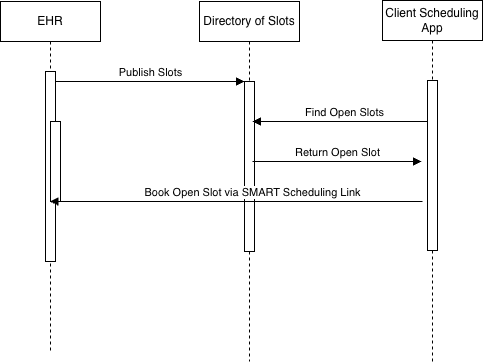

The diagram above was exported from draw.io. Its source (the exported page's mxGraphModel, read from the mxfile embedded in the PNG):
<mxGraphModel dx="1665" dy="824" grid="1" gridSize="10" guides="1" tooltips="1" connect="1" arrows="1" fold="1" page="1" pageScale="1" pageWidth="850" pageHeight="1100" math="0" shadow="0">
  <root>
    <mxCell id="0" />
    <mxCell id="1" parent="0" />
    <mxCell id="aM9ryv3xv72pqoxQDRHE-1" parent="1" style="shape=umlLifeline;perimeter=lifelinePerimeter;whiteSpace=wrap;html=1;container=0;dropTarget=0;collapsible=0;recursiveResize=0;outlineConnect=0;portConstraint=eastwest;newEdgeStyle={&quot;edgeStyle&quot;:&quot;elbowEdgeStyle&quot;,&quot;elbow&quot;:&quot;vertical&quot;,&quot;curved&quot;:0,&quot;rounded&quot;:0};" value="EHR" vertex="1">
      <mxGeometry height="350" width="100" x="58" y="40" as="geometry" />
    </mxCell>
    <mxCell id="aM9ryv3xv72pqoxQDRHE-2" parent="aM9ryv3xv72pqoxQDRHE-1" style="html=1;points=[];perimeter=orthogonalPerimeter;outlineConnect=0;targetShapes=umlLifeline;portConstraint=eastwest;newEdgeStyle={&quot;edgeStyle&quot;:&quot;elbowEdgeStyle&quot;,&quot;elbow&quot;:&quot;vertical&quot;,&quot;curved&quot;:0,&quot;rounded&quot;:0};" value="" vertex="1">
      <mxGeometry height="190" width="10" x="45" y="70" as="geometry" />
    </mxCell>
    <mxCell id="aM9ryv3xv72pqoxQDRHE-4" parent="aM9ryv3xv72pqoxQDRHE-1" style="html=1;points=[];perimeter=orthogonalPerimeter;outlineConnect=0;targetShapes=umlLifeline;portConstraint=eastwest;newEdgeStyle={&quot;edgeStyle&quot;:&quot;elbowEdgeStyle&quot;,&quot;elbow&quot;:&quot;vertical&quot;,&quot;curved&quot;:0,&quot;rounded&quot;:0};" value="" vertex="1">
      <mxGeometry height="80" width="10" x="50" y="120" as="geometry" />
    </mxCell>
    <mxCell id="aM9ryv3xv72pqoxQDRHE-5" parent="1" style="shape=umlLifeline;perimeter=lifelinePerimeter;whiteSpace=wrap;html=1;container=0;dropTarget=0;collapsible=0;recursiveResize=0;outlineConnect=0;portConstraint=eastwest;newEdgeStyle={&quot;edgeStyle&quot;:&quot;elbowEdgeStyle&quot;,&quot;elbow&quot;:&quot;vertical&quot;,&quot;curved&quot;:0,&quot;rounded&quot;:0};" value="Directory of Slots" vertex="1">
      <mxGeometry height="360" width="100" x="257" y="40" as="geometry" />
    </mxCell>
    <mxCell id="aM9ryv3xv72pqoxQDRHE-6" parent="aM9ryv3xv72pqoxQDRHE-5" style="html=1;points=[];perimeter=orthogonalPerimeter;outlineConnect=0;targetShapes=umlLifeline;portConstraint=eastwest;newEdgeStyle={&quot;edgeStyle&quot;:&quot;elbowEdgeStyle&quot;,&quot;elbow&quot;:&quot;vertical&quot;,&quot;curved&quot;:0,&quot;rounded&quot;:0};" value="" vertex="1">
      <mxGeometry height="170" width="10" x="45" y="80" as="geometry" />
    </mxCell>
    <mxCell id="aM9ryv3xv72pqoxQDRHE-7" edge="1" parent="1" source="aM9ryv3xv72pqoxQDRHE-2" style="html=1;verticalAlign=bottom;endArrow=block;edgeStyle=elbowEdgeStyle;elbow=vertical;curved=0;rounded=0;" target="aM9ryv3xv72pqoxQDRHE-6" value="Publish Slots">
      <mxGeometry relative="1" as="geometry">
        <Array as="points">
          <mxPoint x="180" y="120" />
        </Array>
        <mxPoint x="195" y="130" as="sourcePoint" />
      </mxGeometry>
    </mxCell>
    <mxCell id="aM9ryv3xv72pqoxQDRHE-9" edge="1" parent="1" style="html=1;verticalAlign=bottom;endArrow=block;edgeStyle=elbowEdgeStyle;elbow=vertical;curved=0;rounded=0;" value="Find Open Slots">
      <mxGeometry relative="1" as="geometry">
        <Array as="points">
          <mxPoint x="382" y="160" />
        </Array>
        <mxPoint x="494" y="160" as="sourcePoint" />
        <mxPoint x="310" y="160" as="targetPoint" />
      </mxGeometry>
    </mxCell>
    <mxCell id="AbjIoSniqtV5jEbD9lNg-1" parent="1" style="shape=umlLifeline;perimeter=lifelinePerimeter;whiteSpace=wrap;html=1;container=0;dropTarget=0;collapsible=0;recursiveResize=0;outlineConnect=0;portConstraint=eastwest;newEdgeStyle={&quot;edgeStyle&quot;:&quot;elbowEdgeStyle&quot;,&quot;elbow&quot;:&quot;vertical&quot;,&quot;curved&quot;:0,&quot;rounded&quot;:0};" value="Client Scheduling&lt;div&gt;App&lt;/div&gt;" vertex="1">
      <mxGeometry height="361" width="100" x="440" y="39" as="geometry" />
    </mxCell>
    <mxCell id="AbjIoSniqtV5jEbD9lNg-2" parent="AbjIoSniqtV5jEbD9lNg-1" style="html=1;points=[];perimeter=orthogonalPerimeter;outlineConnect=0;targetShapes=umlLifeline;portConstraint=eastwest;newEdgeStyle={&quot;edgeStyle&quot;:&quot;elbowEdgeStyle&quot;,&quot;elbow&quot;:&quot;vertical&quot;,&quot;curved&quot;:0,&quot;rounded&quot;:0};" value="" vertex="1">
      <mxGeometry height="170" width="10" x="45" y="80" as="geometry" />
    </mxCell>
    <mxCell id="AbjIoSniqtV5jEbD9lNg-6" edge="1" parent="1" style="html=1;verticalAlign=bottom;endArrow=block;edgeStyle=elbowEdgeStyle;elbow=vertical;curved=0;rounded=0;" value="Return Open Slot">
      <mxGeometry relative="1" x="0.0059" as="geometry">
        <mxPoint as="offset" />
        <Array as="points" />
        <mxPoint x="310" y="200" as="sourcePoint" />
        <mxPoint x="479" y="200" as="targetPoint" />
      </mxGeometry>
    </mxCell>
    <mxCell id="Jb07CQxZ5YoS3AwTabjj-2" edge="1" parent="1" style="html=1;verticalAlign=bottom;endArrow=block;edgeStyle=elbowEdgeStyle;elbow=vertical;curved=0;rounded=0;" target="aM9ryv3xv72pqoxQDRHE-1" value="Book Open Slot via SMART Scheduling Link">
      <mxGeometry relative="1" x="-0.087" as="geometry">
        <mxPoint as="offset" />
        <Array as="points">
          <mxPoint x="386" y="240" />
        </Array>
        <mxPoint x="480" y="240" as="sourcePoint" />
        <mxPoint x="230" y="240" as="targetPoint" />
      </mxGeometry>
    </mxCell>
  </root>
</mxGraphModel>